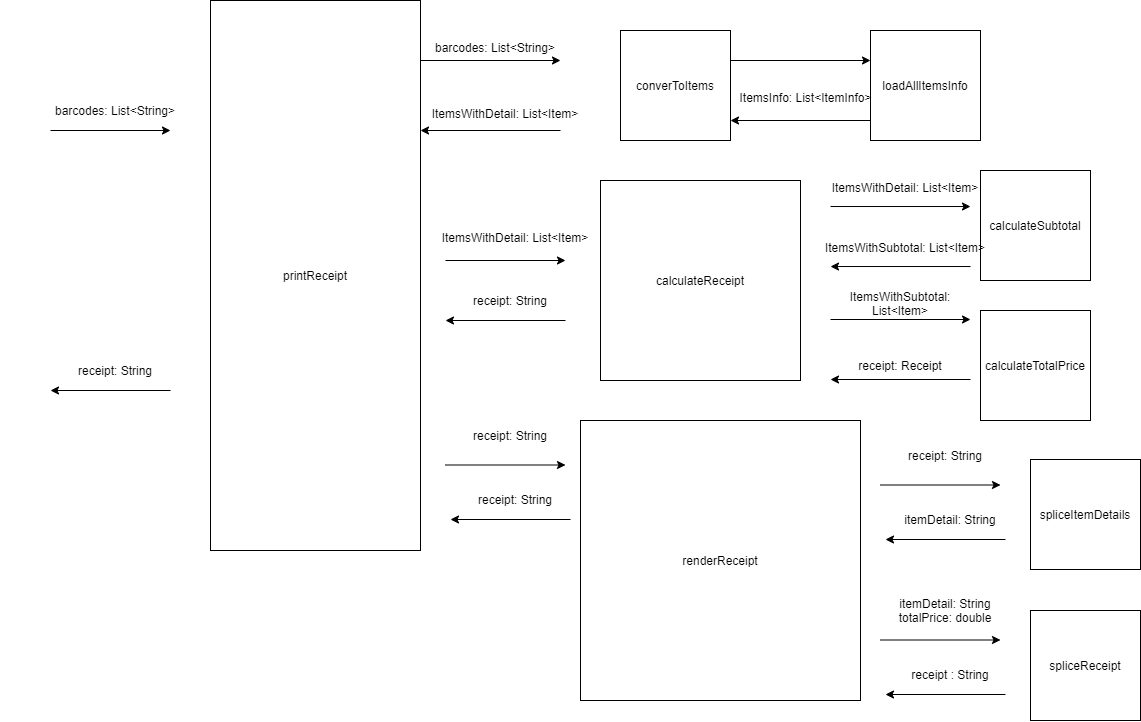

The diagram above was exported from draw.io. Its source (the exported page's mxGraphModel, read from the mxfile embedded in the PNG):
<mxGraphModel dx="2031" dy="1134" grid="1" gridSize="10" guides="1" tooltips="1" connect="1" arrows="1" fold="1" page="1" pageScale="1" pageWidth="850" pageHeight="1100" math="0" shadow="0">
  <root>
    <mxCell id="0" />
    <mxCell id="1" parent="0" />
    <mxCell id="eiNBCt48Bi_-vQU_NNzR-16" value="printReceipt" style="rounded=0;whiteSpace=wrap;html=1;" vertex="1" parent="1">
      <mxGeometry x="240" y="110" width="210" height="550" as="geometry" />
    </mxCell>
    <mxCell id="eiNBCt48Bi_-vQU_NNzR-17" value="" style="endArrow=classic;html=1;" edge="1" parent="1">
      <mxGeometry width="50" height="50" relative="1" as="geometry">
        <mxPoint x="80" y="240" as="sourcePoint" />
        <mxPoint x="200" y="240" as="targetPoint" />
      </mxGeometry>
    </mxCell>
    <mxCell id="eiNBCt48Bi_-vQU_NNzR-18" value="" style="endArrow=classic;html=1;" edge="1" parent="1">
      <mxGeometry width="50" height="50" relative="1" as="geometry">
        <mxPoint x="200" y="500" as="sourcePoint" />
        <mxPoint x="80" y="500" as="targetPoint" />
      </mxGeometry>
    </mxCell>
    <mxCell id="eiNBCt48Bi_-vQU_NNzR-19" value="barcodes: List&amp;lt;String&amp;gt;" style="text;html=1;strokeColor=none;fillColor=none;align=center;verticalAlign=middle;whiteSpace=wrap;rounded=0;" vertex="1" parent="1">
      <mxGeometry x="30" y="210" width="230" height="20" as="geometry" />
    </mxCell>
    <mxCell id="eiNBCt48Bi_-vQU_NNzR-21" value="receipt: String" style="text;html=1;strokeColor=none;fillColor=none;align=center;verticalAlign=middle;whiteSpace=wrap;rounded=0;" vertex="1" parent="1">
      <mxGeometry x="30" y="470" width="230" height="20" as="geometry" />
    </mxCell>
    <mxCell id="eiNBCt48Bi_-vQU_NNzR-22" value="converToItems" style="whiteSpace=wrap;html=1;aspect=fixed;" vertex="1" parent="1">
      <mxGeometry x="650" y="140" width="110" height="110" as="geometry" />
    </mxCell>
    <mxCell id="eiNBCt48Bi_-vQU_NNzR-25" value="calculateReceipt" style="whiteSpace=wrap;html=1;aspect=fixed;" vertex="1" parent="1">
      <mxGeometry x="630" y="290" width="200" height="200" as="geometry" />
    </mxCell>
    <mxCell id="eiNBCt48Bi_-vQU_NNzR-26" value="renderReceipt" style="whiteSpace=wrap;html=1;aspect=fixed;" vertex="1" parent="1">
      <mxGeometry x="610" y="530" width="280" height="280" as="geometry" />
    </mxCell>
    <mxCell id="eiNBCt48Bi_-vQU_NNzR-27" value="" style="endArrow=classic;html=1;" edge="1" parent="1">
      <mxGeometry width="50" height="50" relative="1" as="geometry">
        <mxPoint x="450" y="170" as="sourcePoint" />
        <mxPoint x="590" y="170" as="targetPoint" />
      </mxGeometry>
    </mxCell>
    <mxCell id="eiNBCt48Bi_-vQU_NNzR-28" value="" style="endArrow=classic;html=1;" edge="1" parent="1">
      <mxGeometry width="50" height="50" relative="1" as="geometry">
        <mxPoint x="590" y="240" as="sourcePoint" />
        <mxPoint x="450" y="240" as="targetPoint" />
      </mxGeometry>
    </mxCell>
    <mxCell id="eiNBCt48Bi_-vQU_NNzR-29" value="barcodes: List&amp;lt;String&amp;gt;" style="text;html=1;strokeColor=none;fillColor=none;align=center;verticalAlign=middle;whiteSpace=wrap;rounded=0;" vertex="1" parent="1">
      <mxGeometry x="450" y="150" width="150" height="13.04" as="geometry" />
    </mxCell>
    <mxCell id="eiNBCt48Bi_-vQU_NNzR-30" value="ItemsWithDetail: List&amp;lt;Item&amp;gt;" style="text;html=1;strokeColor=none;fillColor=none;align=center;verticalAlign=middle;whiteSpace=wrap;rounded=0;" vertex="1" parent="1">
      <mxGeometry x="440" y="216.96" width="190" height="13.04" as="geometry" />
    </mxCell>
    <mxCell id="eiNBCt48Bi_-vQU_NNzR-31" value="ItemsWithDetail: List&amp;lt;Item&amp;gt;" style="text;html=1;strokeColor=none;fillColor=none;align=center;verticalAlign=middle;whiteSpace=wrap;rounded=0;" vertex="1" parent="1">
      <mxGeometry x="450" y="340" width="190" height="13.04" as="geometry" />
    </mxCell>
    <mxCell id="eiNBCt48Bi_-vQU_NNzR-32" value="" style="endArrow=classic;html=1;" edge="1" parent="1">
      <mxGeometry width="50" height="50" relative="1" as="geometry">
        <mxPoint x="475" y="370" as="sourcePoint" />
        <mxPoint x="595" y="370" as="targetPoint" />
      </mxGeometry>
    </mxCell>
    <mxCell id="eiNBCt48Bi_-vQU_NNzR-33" value="" style="endArrow=classic;html=1;" edge="1" parent="1">
      <mxGeometry width="50" height="50" relative="1" as="geometry">
        <mxPoint x="595" y="430" as="sourcePoint" />
        <mxPoint x="475" y="430" as="targetPoint" />
      </mxGeometry>
    </mxCell>
    <mxCell id="eiNBCt48Bi_-vQU_NNzR-34" value="receipt: String" style="text;html=1;strokeColor=none;fillColor=none;align=center;verticalAlign=middle;whiteSpace=wrap;rounded=0;" vertex="1" parent="1">
      <mxGeometry x="425" y="400" width="230" height="20" as="geometry" />
    </mxCell>
    <mxCell id="eiNBCt48Bi_-vQU_NNzR-36" value="receipt: String" style="text;html=1;strokeColor=none;fillColor=none;align=center;verticalAlign=middle;whiteSpace=wrap;rounded=0;" vertex="1" parent="1">
      <mxGeometry x="425" y="535" width="230" height="20" as="geometry" />
    </mxCell>
    <mxCell id="eiNBCt48Bi_-vQU_NNzR-37" value="" style="endArrow=classic;html=1;" edge="1" parent="1">
      <mxGeometry width="50" height="50" relative="1" as="geometry">
        <mxPoint x="475" y="574.5" as="sourcePoint" />
        <mxPoint x="595" y="574.5" as="targetPoint" />
      </mxGeometry>
    </mxCell>
    <mxCell id="eiNBCt48Bi_-vQU_NNzR-38" value="" style="endArrow=classic;html=1;" edge="1" parent="1">
      <mxGeometry width="50" height="50" relative="1" as="geometry">
        <mxPoint x="600" y="629" as="sourcePoint" />
        <mxPoint x="480" y="629" as="targetPoint" />
      </mxGeometry>
    </mxCell>
    <mxCell id="eiNBCt48Bi_-vQU_NNzR-39" value="receipt: String" style="text;html=1;strokeColor=none;fillColor=none;align=center;verticalAlign=middle;whiteSpace=wrap;rounded=0;" vertex="1" parent="1">
      <mxGeometry x="430" y="599" width="230" height="20" as="geometry" />
    </mxCell>
    <mxCell id="eiNBCt48Bi_-vQU_NNzR-41" value="loadAllItemsInfo" style="whiteSpace=wrap;html=1;aspect=fixed;" vertex="1" parent="1">
      <mxGeometry x="900" y="140" width="110" height="110" as="geometry" />
    </mxCell>
    <mxCell id="eiNBCt48Bi_-vQU_NNzR-42" value="" style="endArrow=classic;html=1;" edge="1" parent="1">
      <mxGeometry width="50" height="50" relative="1" as="geometry">
        <mxPoint x="760" y="170" as="sourcePoint" />
        <mxPoint x="900" y="170" as="targetPoint" />
      </mxGeometry>
    </mxCell>
    <mxCell id="eiNBCt48Bi_-vQU_NNzR-43" value="" style="endArrow=classic;html=1;" edge="1" parent="1">
      <mxGeometry width="50" height="50" relative="1" as="geometry">
        <mxPoint x="900" y="230" as="sourcePoint" />
        <mxPoint x="760" y="230" as="targetPoint" />
      </mxGeometry>
    </mxCell>
    <mxCell id="eiNBCt48Bi_-vQU_NNzR-44" value="ItemsInfo: List&amp;lt;ItemInfo&amp;gt;" style="text;html=1;align=center;verticalAlign=middle;resizable=0;points=[];autosize=1;strokeColor=none;" vertex="1" parent="1">
      <mxGeometry x="760" y="196.96" width="150" height="20" as="geometry" />
    </mxCell>
    <mxCell id="eiNBCt48Bi_-vQU_NNzR-45" value="calculateSubtotal" style="whiteSpace=wrap;html=1;aspect=fixed;" vertex="1" parent="1">
      <mxGeometry x="1010" y="280" width="110" height="110" as="geometry" />
    </mxCell>
    <mxCell id="eiNBCt48Bi_-vQU_NNzR-46" value="calculateTotalPrice" style="whiteSpace=wrap;html=1;aspect=fixed;" vertex="1" parent="1">
      <mxGeometry x="1010" y="420" width="110" height="110" as="geometry" />
    </mxCell>
    <mxCell id="eiNBCt48Bi_-vQU_NNzR-49" value="" style="endArrow=classic;html=1;" edge="1" parent="1">
      <mxGeometry width="50" height="50" relative="1" as="geometry">
        <mxPoint x="860" y="316.02" as="sourcePoint" />
        <mxPoint x="1000" y="316.02" as="targetPoint" />
      </mxGeometry>
    </mxCell>
    <mxCell id="eiNBCt48Bi_-vQU_NNzR-50" value="" style="endArrow=classic;html=1;" edge="1" parent="1">
      <mxGeometry width="50" height="50" relative="1" as="geometry">
        <mxPoint x="1000" y="376.02" as="sourcePoint" />
        <mxPoint x="860" y="376.02" as="targetPoint" />
      </mxGeometry>
    </mxCell>
    <mxCell id="eiNBCt48Bi_-vQU_NNzR-51" value="" style="endArrow=classic;html=1;" edge="1" parent="1">
      <mxGeometry width="50" height="50" relative="1" as="geometry">
        <mxPoint x="860" y="429" as="sourcePoint" />
        <mxPoint x="1000" y="429" as="targetPoint" />
      </mxGeometry>
    </mxCell>
    <mxCell id="eiNBCt48Bi_-vQU_NNzR-52" value="" style="endArrow=classic;html=1;" edge="1" parent="1">
      <mxGeometry width="50" height="50" relative="1" as="geometry">
        <mxPoint x="1000" y="489" as="sourcePoint" />
        <mxPoint x="860" y="489" as="targetPoint" />
      </mxGeometry>
    </mxCell>
    <mxCell id="eiNBCt48Bi_-vQU_NNzR-53" value="ItemsWithDetail: List&amp;lt;Item&amp;gt;" style="text;html=1;strokeColor=none;fillColor=none;align=center;verticalAlign=middle;whiteSpace=wrap;rounded=0;" vertex="1" parent="1">
      <mxGeometry x="840" y="290" width="190" height="13.04" as="geometry" />
    </mxCell>
    <mxCell id="eiNBCt48Bi_-vQU_NNzR-54" value="ItemsWithSubtotal: List&amp;lt;Item&amp;gt;" style="text;html=1;strokeColor=none;fillColor=none;align=center;verticalAlign=middle;whiteSpace=wrap;rounded=0;" vertex="1" parent="1">
      <mxGeometry x="840" y="350" width="190" height="13.04" as="geometry" />
    </mxCell>
    <mxCell id="eiNBCt48Bi_-vQU_NNzR-55" value="ItemsWithSubtotal: List&amp;lt;Item&amp;gt;" style="text;html=1;strokeColor=none;fillColor=none;align=center;verticalAlign=middle;whiteSpace=wrap;rounded=0;" vertex="1" parent="1">
      <mxGeometry x="850" y="406.96" width="160" height="13.04" as="geometry" />
    </mxCell>
    <mxCell id="eiNBCt48Bi_-vQU_NNzR-56" value="receipt: Receipt" style="text;html=1;strokeColor=none;fillColor=none;align=center;verticalAlign=middle;whiteSpace=wrap;rounded=0;" vertex="1" parent="1">
      <mxGeometry x="815" y="465" width="230" height="20" as="geometry" />
    </mxCell>
    <mxCell id="eiNBCt48Bi_-vQU_NNzR-57" value="receipt: String" style="text;html=1;strokeColor=none;fillColor=none;align=center;verticalAlign=middle;whiteSpace=wrap;rounded=0;" vertex="1" parent="1">
      <mxGeometry x="860" y="555" width="230" height="20" as="geometry" />
    </mxCell>
    <mxCell id="eiNBCt48Bi_-vQU_NNzR-58" value="" style="endArrow=classic;html=1;" edge="1" parent="1">
      <mxGeometry width="50" height="50" relative="1" as="geometry">
        <mxPoint x="910" y="594.5" as="sourcePoint" />
        <mxPoint x="1030" y="594.5" as="targetPoint" />
      </mxGeometry>
    </mxCell>
    <mxCell id="eiNBCt48Bi_-vQU_NNzR-59" value="" style="endArrow=classic;html=1;" edge="1" parent="1">
      <mxGeometry width="50" height="50" relative="1" as="geometry">
        <mxPoint x="1035" y="649" as="sourcePoint" />
        <mxPoint x="915" y="649" as="targetPoint" />
      </mxGeometry>
    </mxCell>
    <mxCell id="eiNBCt48Bi_-vQU_NNzR-60" value="itemDetail: String" style="text;html=1;strokeColor=none;fillColor=none;align=center;verticalAlign=middle;whiteSpace=wrap;rounded=0;" vertex="1" parent="1">
      <mxGeometry x="865" y="619" width="230" height="20" as="geometry" />
    </mxCell>
    <mxCell id="eiNBCt48Bi_-vQU_NNzR-61" value="spliceItemDetails" style="whiteSpace=wrap;html=1;aspect=fixed;" vertex="1" parent="1">
      <mxGeometry x="1060" y="569" width="110" height="110" as="geometry" />
    </mxCell>
    <mxCell id="eiNBCt48Bi_-vQU_NNzR-62" value="spliceReceipt" style="whiteSpace=wrap;html=1;aspect=fixed;" vertex="1" parent="1">
      <mxGeometry x="1060" y="720" width="110" height="110" as="geometry" />
    </mxCell>
    <mxCell id="eiNBCt48Bi_-vQU_NNzR-65" value="itemDetail: String&lt;br&gt;totalPrice: double" style="text;html=1;strokeColor=none;fillColor=none;align=center;verticalAlign=middle;whiteSpace=wrap;rounded=0;" vertex="1" parent="1">
      <mxGeometry x="860" y="710" width="230" height="20" as="geometry" />
    </mxCell>
    <mxCell id="eiNBCt48Bi_-vQU_NNzR-66" value="" style="endArrow=classic;html=1;" edge="1" parent="1">
      <mxGeometry width="50" height="50" relative="1" as="geometry">
        <mxPoint x="910" y="749.5" as="sourcePoint" />
        <mxPoint x="1030" y="749.5" as="targetPoint" />
      </mxGeometry>
    </mxCell>
    <mxCell id="eiNBCt48Bi_-vQU_NNzR-67" value="" style="endArrow=classic;html=1;" edge="1" parent="1">
      <mxGeometry width="50" height="50" relative="1" as="geometry">
        <mxPoint x="1035" y="804" as="sourcePoint" />
        <mxPoint x="915" y="804" as="targetPoint" />
      </mxGeometry>
    </mxCell>
    <mxCell id="eiNBCt48Bi_-vQU_NNzR-68" value="receipt : String" style="text;html=1;strokeColor=none;fillColor=none;align=center;verticalAlign=middle;whiteSpace=wrap;rounded=0;" vertex="1" parent="1">
      <mxGeometry x="865" y="774" width="230" height="20" as="geometry" />
    </mxCell>
  </root>
</mxGraphModel>